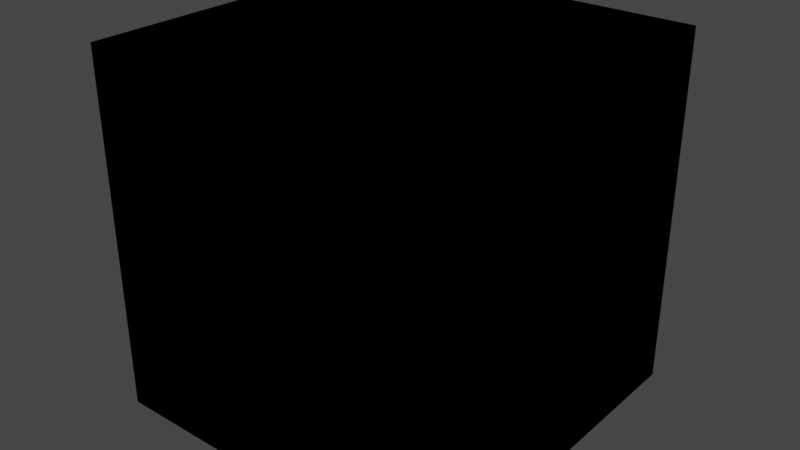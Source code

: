 # Source: Honkai_Impact_3.blend  (saved by Blender 4.0.36; exported with 4.5.12 LTS)
import bpy
from mathutils import Matrix  # noqa: F401  (used for matrix-valued properties, if any)

bpy.ops.wm.read_factory_settings(use_empty=True)
scene = bpy.context.scene
scene.name = 'Scene'

# ---- collections
col_idv_lvoxx_ls_cherry_external_michos_honkai_impact_3 = bpy.data.collections.new('idv.lvoxx.ls.cherry.external.michos.honkai-impact-3'); scene.collection.children.link(col_idv_lvoxx_ls_cherry_external_michos_honkai_impact_3)

# ---- materials (node trees are filled in below, after node groups)
mat_honkai_impact_3_honkai_impact_3 = bpy.data.materials.new('honkai-impact-3.Honkai_Impact_3')
mat_honkai_impact_3_honkai_impact_3.alpha_threshold = 0.0
mat_honkai_impact_3_honkai_impact_3.use_transparent_shadow = False
mat_honkai_impact_3_honkai_impact_3.roughness = 0.5
mat_honkai_impact_3_honkai_impact_3.line_color = (0.0, 0.0, 0.0, 1.0)

# ---- node groups
ng_add_fake_bright_color = bpy.data.node_groups.new('Add Fake Bright Color', 'ShaderNodeTree')
_N = ng_add_fake_bright_color.nodes; _L = ng_add_fake_bright_color.links
ng_hi3__add_color_from_colormap = bpy.data.node_groups.new('HI3: Add Color From Colormap', 'ShaderNodeTree')
_s = ng_hi3__add_color_from_colormap.interface.new_socket(name='Color', in_out='OUTPUT', socket_type='NodeSocketColor')
_s.default_value = (0.0, 0.0, 0.0, 0.0)
_s = ng_hi3__add_color_from_colormap.interface.new_socket(name='Original Color', in_out='INPUT', socket_type='NodeSocketColor')
_s.default_value = (1.0, 1.0, 1.0, 1.0)
_s.hide_value = True
_s = ng_hi3__add_color_from_colormap.interface.new_socket(name='Factor', in_out='INPUT', socket_type='NodeSocketFloat')
_s.subtype = 'FACTOR'
_s.min_value = 0.0
_s.max_value = 1.0
_s = ng_hi3__add_color_from_colormap.interface.new_socket(name='Bright Mask', in_out='INPUT', socket_type='NodeSocketFloat')
_s.subtype = 'FACTOR'
_s.min_value = 0.0
_s.max_value = 1.0
_s.hide_value = True
_s = ng_hi3__add_color_from_colormap.interface.new_socket(name='Bright Color', in_out='INPUT', socket_type='NodeSocketColor')
_s.default_value = (1.0, 1.0, 1.0, 1.0)
_N = ng_hi3__add_color_from_colormap.nodes; _L = ng_hi3__add_color_from_colormap.links
n0 = _N.new('NodeGroupInput'); n0.name = 'Group Input'; n0.location = (-225, -53)
n1 = _N.new('ShaderNodeGroup'); n1.name = 'Group'; n1.location = (0, 0)
n1.node_tree = ng_add_fake_bright_color
n2 = _N.new('NodeGroupOutput'); n2.name = 'Group Output'; n2.location = (190, 0)
_L.new(n0.outputs[0], n1.inputs[0])
_L.new(n0.outputs[2], n1.inputs[2])
_L.new(n0.outputs[3], n1.inputs[3])
_L.new(n1.outputs[0], n2.inputs[0])
_L.new(n0.outputs[1], n1.inputs[1])
n2.is_active_output = True
ng_add_outline_from_lightmap = bpy.data.node_groups.new('Add Outline From Lightmap', 'ShaderNodeTree')
_N = ng_add_outline_from_lightmap.nodes; _L = ng_add_outline_from_lightmap.links
ng_hi3__add_outline_from_lightmap = bpy.data.node_groups.new('HI3: Add Outline From Lightmap', 'ShaderNodeTree')
_s = ng_hi3__add_outline_from_lightmap.interface.new_socket(name='Outline', in_out='OUTPUT', socket_type='NodeSocketShader')
_s = ng_hi3__add_outline_from_lightmap.interface.new_socket(name='Lighmap Alpha', in_out='INPUT', socket_type='NodeSocketFloat')
_s.min_value = 0.0
_s.max_value = 1.0
_s = ng_hi3__add_outline_from_lightmap.interface.new_socket(name='Map 1', in_out='INPUT', socket_type='NodeSocketColor')
_s = ng_hi3__add_outline_from_lightmap.interface.new_socket(name='Map 2', in_out='INPUT', socket_type='NodeSocketColor')
_s = ng_hi3__add_outline_from_lightmap.interface.new_socket(name='Map 3', in_out='INPUT', socket_type='NodeSocketColor')
_s = ng_hi3__add_outline_from_lightmap.interface.new_socket(name='Map 4', in_out='INPUT', socket_type='NodeSocketColor')
_s = ng_hi3__add_outline_from_lightmap.interface.new_socket(name='Range 1', in_out='INPUT', socket_type='NodeSocketFloat')
_s.subtype = 'FACTOR'
_s.default_value = 0.1
_s.min_value = 0.0
_s.max_value = 1.0
_s = ng_hi3__add_outline_from_lightmap.interface.new_socket(name='Range 2', in_out='INPUT', socket_type='NodeSocketFloat')
_s.subtype = 'FACTOR'
_s.default_value = 0.3
_s.min_value = 0.0
_s.max_value = 1.0
_s = ng_hi3__add_outline_from_lightmap.interface.new_socket(name='Range 3', in_out='INPUT', socket_type='NodeSocketFloat')
_s.subtype = 'FACTOR'
_s.default_value = 0.45
_s.min_value = 0.0
_s.max_value = 1.0
_N = ng_hi3__add_outline_from_lightmap.nodes; _L = ng_hi3__add_outline_from_lightmap.links
n0 = _N.new('NodeGroupOutput'); n0.name = 'Group Output'; n0.location = (329, 147)
n1 = _N.new('ShaderNodeGroup'); n1.name = 'Group'; n1.location = (139, 147)
n1.node_tree = ng_add_outline_from_lightmap
n2 = _N.new('NodeGroupInput'); n2.name = 'Group Input'; n2.location = (-117, 92)
_L.new(n2.outputs[0], n1.inputs[0])
_L.new(n2.outputs[1], n1.inputs[1])
_L.new(n2.outputs[2], n1.inputs[2])
_L.new(n2.outputs[3], n1.inputs[3])
_L.new(n2.outputs[4], n1.inputs[4])
_L.new(n2.outputs[5], n1.inputs[6])
_L.new(n2.outputs[6], n1.inputs[7])
_L.new(n2.outputs[7], n1.inputs[8])
_L.new(n1.outputs[0], n0.inputs[0])
_L.new(n2.outputs[7], n1.inputs[9])
_L.new(n2.outputs[4], n1.inputs[5])
n0.is_active_output = True
ng_set_color_from_lightmap = bpy.data.node_groups.new('Set Color From LightMap', 'ShaderNodeTree')
_N = ng_set_color_from_lightmap.nodes; _L = ng_set_color_from_lightmap.links
ng_hi3__body_color_from_lightmap = bpy.data.node_groups.new('HI3: Body Color From Lightmap', 'ShaderNodeTree')
_s = ng_hi3__body_color_from_lightmap.interface.new_socket(name='Color Map', in_out='OUTPUT', socket_type='NodeSocketColor')
_s.default_value = (0.0, 0.0, 0.0, 0.0)
_s = ng_hi3__body_color_from_lightmap.interface.new_socket(name='Lighmap Alpha', in_out='INPUT', socket_type='NodeSocketFloat')
_s.min_value = 0.0
_s.max_value = 1.0
_s = ng_hi3__body_color_from_lightmap.interface.new_socket(name='Map 1', in_out='INPUT', socket_type='NodeSocketColor')
_s = ng_hi3__body_color_from_lightmap.interface.new_socket(name='Map 2', in_out='INPUT', socket_type='NodeSocketColor')
_s = ng_hi3__body_color_from_lightmap.interface.new_socket(name='Map 3', in_out='INPUT', socket_type='NodeSocketColor')
_s = ng_hi3__body_color_from_lightmap.interface.new_socket(name='Map 4', in_out='INPUT', socket_type='NodeSocketColor')
_s = ng_hi3__body_color_from_lightmap.interface.new_socket(name='Range 1', in_out='INPUT', socket_type='NodeSocketFloat')
_s.subtype = 'FACTOR'
_s.default_value = 0.1
_s.min_value = 0.0
_s.max_value = 1.0
_s = ng_hi3__body_color_from_lightmap.interface.new_socket(name='Range 2', in_out='INPUT', socket_type='NodeSocketFloat')
_s.subtype = 'FACTOR'
_s.default_value = 0.3
_s.min_value = 0.0
_s.max_value = 1.0
_s = ng_hi3__body_color_from_lightmap.interface.new_socket(name='Range 3', in_out='INPUT', socket_type='NodeSocketFloat')
_s.subtype = 'FACTOR'
_s.default_value = 0.45
_s.min_value = 0.0
_s.max_value = 1.0
_N = ng_hi3__body_color_from_lightmap.nodes; _L = ng_hi3__body_color_from_lightmap.links
n0 = _N.new('ShaderNodeGroup'); n0.name = 'Group.001'; n0.location = (0, 0)
n0.node_tree = ng_set_color_from_lightmap
n1 = _N.new('NodeGroupInput'); n1.name = 'Group Input'; n1.location = (-200, -54)
n2 = _N.new('NodeGroupOutput'); n2.name = 'Group Output'; n2.location = (190, 0)
_L.new(n1.outputs[0], n0.inputs[0])
_L.new(n1.outputs[1], n0.inputs[1])
_L.new(n1.outputs[2], n0.inputs[2])
_L.new(n1.outputs[3], n0.inputs[3])
_L.new(n1.outputs[4], n0.inputs[4])
_L.new(n1.outputs[5], n0.inputs[6])
_L.new(n1.outputs[6], n0.inputs[7])
_L.new(n1.outputs[7], n0.inputs[8])
_L.new(n0.outputs[0], n2.inputs[0])
_L.new(n1.outputs[7], n0.inputs[9])
_L.new(n1.outputs[4], n0.inputs[5])
n2.is_active_output = True
ng_seperate_lightmap = bpy.data.node_groups.new('Seperate Lightmap', 'ShaderNodeTree')
_N = ng_seperate_lightmap.nodes; _L = ng_seperate_lightmap.links
ng_hi3__seperate_head_lightmap = bpy.data.node_groups.new('HI3: Seperate Head Lightmap', 'ShaderNodeTree')
_s = ng_hi3__seperate_head_lightmap.interface.new_socket(name='Shadow', in_out='OUTPUT', socket_type='NodeSocketFloat')
_s = ng_hi3__seperate_head_lightmap.interface.new_socket(name='See-Through', in_out='OUTPUT', socket_type='NodeSocketFloat')
_s = ng_hi3__seperate_head_lightmap.interface.new_socket(name='Lightmap', in_out='INPUT', socket_type='NodeSocketColor')
_s.default_value = (1.0, 1.0, 1.0, 1.0)
_s.hide_value = True
_N = ng_hi3__seperate_head_lightmap.nodes; _L = ng_hi3__seperate_head_lightmap.links
n0 = _N.new('NodeGroupInput'); n0.name = 'Group Input'; n0.location = (-250, -95)
n1 = _N.new('ShaderNodeGroup'); n1.name = 'Group'; n1.location = (0, 0)
n1.node_tree = ng_seperate_lightmap
n2 = _N.new('ShaderNodeInvert'); n2.name = 'Invert Color'; n2.location = (413, -99)
n2.inputs[0].default_value = 0.0
n3 = _N.new('NodeGroupOutput'); n3.name = 'Group Output'; n3.location = (807, -1)
_L.new(n0.outputs[0], n1.inputs[0])
_L.new(n1.outputs[0], n3.inputs[1])
_L.new(n2.outputs[0], n3.inputs[0])
_L.new(n1.outputs[1], n2.inputs[1])
n3.is_active_output = True
ng_hi3__seperate_head_colormap = bpy.data.node_groups.new('HI3: Seperate Head Colormap', 'ShaderNodeTree')
_s = ng_hi3__seperate_head_colormap.interface.new_socket(name='Blush', in_out='OUTPUT', socket_type='NodeSocketFloat')
_s = ng_hi3__seperate_head_colormap.interface.new_socket(name='Mood Down', in_out='OUTPUT', socket_type='NodeSocketFloat')
_s = ng_hi3__seperate_head_colormap.interface.new_socket(name='Lightmap', in_out='INPUT', socket_type='NodeSocketColor')
_s.default_value = (1.0, 1.0, 1.0, 1.0)
_s.hide_value = True
_N = ng_hi3__seperate_head_colormap.nodes; _L = ng_hi3__seperate_head_colormap.links
n0 = _N.new('NodeGroupInput'); n0.name = 'Group Input'; n0.location = (-250, -95)
n1 = _N.new('ShaderNodeGroup'); n1.name = 'Group'; n1.location = (0, 0)
n1.node_tree = ng_seperate_lightmap
n2 = _N.new('NodeGroupOutput'); n2.name = 'Group Output'; n2.location = (682, -6)
_L.new(n0.outputs[0], n1.inputs[0])
_L.new(n1.outputs[1], n2.inputs[1])
_L.new(n1.outputs[0], n2.inputs[0])
n2.is_active_output = True
ng_hi3__seperate_hair_lightmap = bpy.data.node_groups.new('HI3: Seperate Hair Lightmap', 'ShaderNodeTree')
_s = ng_hi3__seperate_hair_lightmap.interface.new_socket(name='Shadow', in_out='OUTPUT', socket_type='NodeSocketFloat')
_s.hide_value = True
_s = ng_hi3__seperate_hair_lightmap.interface.new_socket(name='Highlight', in_out='OUTPUT', socket_type='NodeSocketFloat')
_s.hide_value = True
_s = ng_hi3__seperate_hair_lightmap.interface.new_socket(name='Lightmap', in_out='INPUT', socket_type='NodeSocketColor')
_s.default_value = (1.0, 1.0, 1.0, 1.0)
_s.hide_value = True
_N = ng_hi3__seperate_hair_lightmap.nodes; _L = ng_hi3__seperate_hair_lightmap.links
n0 = _N.new('NodeGroupInput'); n0.name = 'Group Input'; n0.location = (-250, -95)
n1 = _N.new('NodeGroupOutput'); n1.name = 'Group Output'; n1.location = (683, 0)
n2 = _N.new('ShaderNodeGroup'); n2.name = 'Group'; n2.location = (0, 0)
n2.node_tree = ng_seperate_lightmap
n3 = _N.new('ShaderNodeMath'); n3.name = 'Math.002'; n3.location = (472, 99)
n3.operation = 'GREATER_THAN'
n3.inputs[1].default_value = 0.1
_L.new(n0.outputs[0], n2.inputs[0])
_L.new(n2.outputs[2], n1.inputs[1])
_L.new(n3.outputs[0], n1.inputs[0])
_L.new(n2.outputs[1], n3.inputs[0])
n1.is_active_output = True
ng_hi3__seperate_body_lightmap = bpy.data.node_groups.new('HI3: Seperate Body Lightmap', 'ShaderNodeTree')
_s = ng_hi3__seperate_body_lightmap.interface.new_socket(name='Metal', in_out='OUTPUT', socket_type='NodeSocketFloat')
_s = ng_hi3__seperate_body_lightmap.interface.new_socket(name='Shadow', in_out='OUTPUT', socket_type='NodeSocketFloat')
_s = ng_hi3__seperate_body_lightmap.interface.new_socket(name='Lightmap', in_out='INPUT', socket_type='NodeSocketColor')
_s.default_value = (1.0, 1.0, 1.0, 1.0)
_s.hide_value = True
_N = ng_hi3__seperate_body_lightmap.nodes; _L = ng_hi3__seperate_body_lightmap.links
n0 = _N.new('NodeGroupInput'); n0.name = 'Group Input'; n0.location = (-250, -95)
n1 = _N.new('ShaderNodeGroup'); n1.name = 'Group'; n1.location = (0, 0)
n1.node_tree = ng_seperate_lightmap
n2 = _N.new('ShaderNodeMath'); n2.name = 'Math.001'; n2.location = (193, -232)
n2.operation = 'MULTIPLY'
n2.inputs[1].default_value = 10.0
n3 = _N.new('ShaderNodeMath'); n3.name = 'Math.002'; n3.location = (404, -228)
n3.operation = 'GREATER_THAN'
n3.inputs[1].default_value = 0.02
n4 = _N.new('NodeGroupOutput'); n4.name = 'Group Output'; n4.location = (683, 0)
_L.new(n0.outputs[0], n1.inputs[0])
_L.new(n1.outputs[1], n2.inputs[0])
_L.new(n2.outputs[0], n3.inputs[0])
_L.new(n3.outputs[0], n4.inputs[1])
_L.new(n1.outputs[0], n4.inputs[0])
n4.is_active_output = True
ng_add_fake_shadow_color = bpy.data.node_groups.new('Add Fake Shadow Color', 'ShaderNodeTree')
_N = ng_add_fake_shadow_color.nodes; _L = ng_add_fake_shadow_color.links
ng_hi3__add_shadow_from_lightmap = bpy.data.node_groups.new('HI3: Add Shadow From Lightmap', 'ShaderNodeTree')
_s = ng_hi3__add_shadow_from_lightmap.interface.new_socket(name='Color', in_out='OUTPUT', socket_type='NodeSocketColor')
_s.default_value = (0.0, 0.0, 0.0, 0.0)
_s = ng_hi3__add_shadow_from_lightmap.interface.new_socket(name='Original Color', in_out='INPUT', socket_type='NodeSocketColor')
_s.default_value = (1.0, 1.0, 1.0, 1.0)
_s.hide_value = True
_s = ng_hi3__add_shadow_from_lightmap.interface.new_socket(name='Factor', in_out='INPUT', socket_type='NodeSocketFloat')
_s.subtype = 'FACTOR'
_s.min_value = 0.0
_s.max_value = 1.0
_s = ng_hi3__add_shadow_from_lightmap.interface.new_socket(name='Shadow', in_out='INPUT', socket_type='NodeSocketFloat')
_s.subtype = 'FACTOR'
_s.min_value = 0.0
_s.max_value = 1.0
_s.hide_value = True
_s = ng_hi3__add_shadow_from_lightmap.interface.new_socket(name='Shadow Color', in_out='INPUT', socket_type='NodeSocketColor')
_s.default_value = (1.0, 1.0, 1.0, 1.0)
_N = ng_hi3__add_shadow_from_lightmap.nodes; _L = ng_hi3__add_shadow_from_lightmap.links
n0 = _N.new('NodeGroupOutput'); n0.name = 'Group Output'; n0.location = (190, 0)
n1 = _N.new('ShaderNodeGroup'); n1.name = 'Group'; n1.location = (0, 0)
n1.node_tree = ng_add_fake_shadow_color
n2 = _N.new('NodeGroupInput'); n2.name = 'Group Input'; n2.location = (-200, -51)
_L.new(n2.outputs[0], n1.inputs[0])
_L.new(n2.outputs[2], n1.inputs[2])
_L.new(n2.outputs[3], n1.inputs[3])
_L.new(n1.outputs[0], n0.inputs[0])
_L.new(n2.outputs[1], n1.inputs[1])
n0.is_active_output = True

# ---- material node trees
mat_honkai_impact_3_honkai_impact_3.use_nodes = True; mat_honkai_impact_3_honkai_impact_3.node_tree.nodes.clear()
_N = mat_honkai_impact_3_honkai_impact_3.node_tree.nodes; _L = mat_honkai_impact_3_honkai_impact_3.node_tree.links
n0 = _N.new('ShaderNodeOutputMaterial'); n0.name = 'Material Output'; n0.location = (300, 300)
n1 = _N.new('ShaderNodeGroup'); n1.name = 'Group.007'; n1.location = (-310, 364)
n1.width = 225
n1.node_tree = ng_hi3__add_color_from_colormap
n1.inputs[0].default_value = (1.0, 1.0, 1.0, 1.0)
n1.inputs[1].default_value = 0.0
n1.inputs[2].default_value = 0.0
n1.inputs[3].default_value = (1.0, 1.0, 1.0, 1.0)
n2 = _N.new('ShaderNodeGroup'); n2.name = 'Group'; n2.location = (-247, 184)
n2.node_tree = ng_hi3__add_outline_from_lightmap
n2.inputs[0].default_value = 0.0
n2.inputs[1].default_value = (0.0, 0.0, 0.0, 1.0)
n2.inputs[2].default_value = (0.0, 0.0, 0.0, 1.0)
n2.inputs[3].default_value = (0.0, 0.0, 0.0, 1.0)
n2.inputs[4].default_value = (0.0, 0.0, 0.0, 1.0)
n2.inputs[5].default_value = 0.1
n2.inputs[6].default_value = 0.3
n2.inputs[7].default_value = 0.45
n3 = _N.new('ShaderNodeGroup'); n3.name = 'Group.001'; n3.location = (-10, 371)
n3.width = 190
n3.node_tree = ng_hi3__body_color_from_lightmap
n3.inputs[0].default_value = 0.0
n3.inputs[1].default_value = (0.0, 0.0, 0.0, 1.0)
n3.inputs[2].default_value = (0.0, 0.0, 0.0, 1.0)
n3.inputs[3].default_value = (0.0, 0.0, 0.0, 1.0)
n3.inputs[4].default_value = (0.0, 0.0, 0.0, 1.0)
n3.inputs[5].default_value = 0.1
n3.inputs[6].default_value = 0.3
n3.inputs[7].default_value = 0.45
n4 = _N.new('ShaderNodeGroup'); n4.name = 'Group.004'; n4.location = (-390, 710)
n4.width = 217
n4.node_tree = ng_hi3__seperate_head_lightmap
n4.inputs[0].default_value = (1.0, 1.0, 1.0, 1.0)
n5 = _N.new('ShaderNodeGroup'); n5.name = 'Group.003'; n5.location = (-396, 559)
n5.width = 229
n5.node_tree = ng_hi3__seperate_head_colormap
n5.inputs[0].default_value = (1.0, 1.0, 1.0, 1.0)
n6 = _N.new('ShaderNodeGroup'); n6.name = 'Group.005'; n6.location = (114, 559)
n6.width = 208
n6.node_tree = ng_hi3__seperate_hair_lightmap
n6.inputs[0].default_value = (1.0, 1.0, 1.0, 1.0)
n7 = _N.new('ShaderNodeGroup'); n7.name = 'Group.002'; n7.location = (-138, 559)
n7.width = 208
n7.node_tree = ng_hi3__seperate_body_lightmap
n7.inputs[0].default_value = (1.0, 1.0, 1.0, 1.0)
n8 = _N.new('ShaderNodeGroup'); n8.name = 'Group.006'; n8.location = (-599, 362)
n8.width = 227
n8.node_tree = ng_hi3__add_shadow_from_lightmap
n8.inputs[0].default_value = (1.0, 1.0, 1.0, 1.0)
n8.inputs[1].default_value = 0.0
n8.inputs[2].default_value = 0.0
n8.inputs[3].default_value = (1.0, 1.0, 1.0, 1.0)
n0.is_active_output = True

# ---- world
world_world = bpy.data.worlds.new('World'); scene.world = world_world
world_world.use_nodes = True; world_world.node_tree.nodes.clear()
_N = world_world.node_tree.nodes; _L = world_world.node_tree.links
n0 = _N.new('ShaderNodeOutputWorld'); n0.name = 'World Output'; n0.location = (300, 300)
n1 = _N.new('ShaderNodeBackground'); n1.name = 'Background'; n1.location = (10, 300)
n1.inputs[0].default_value = (0.05088, 0.05088, 0.05088, 1.0)
_L.new(n1.outputs[0], n0.inputs[0])
n0.is_active_output = True
world_world.color = (0.05088, 0.05088, 0.05088)
world_world.use_sun_shadow = False
world_world.sun_shadow_jitter_overblur = 0.0

# ---- meshes
me_cube = bpy.data.meshes.new('Cube')
me_cube.from_pydata([(1.0, 1.0, 1.0), (1.0, 1.0, -1.0), (1.0, -1.0, 1.0), (1.0, -1.0, -1.0), (-1.0, 1.0, 1.0), (-1.0, 1.0, -1.0), (-1.0, -1.0, 1.0), (-1.0, -1.0, -1.0)], [], [(0, 4, 6, 2), (3, 2, 6, 7), (7, 6, 4, 5), (5, 1, 3, 7), (1, 0, 2, 3), (5, 4, 0, 1)])
_uv = me_cube.uv_layers.new(name='UVMap')
_uv.uv.foreach_set('vector', [0.625, 0.5, 0.875, 0.5, 0.875, 0.75, 0.625, 0.75, 0.375, 0.75, 0.625, 0.75, 0.625, 1.0, 0.375, 1.0, 0.375, 0.0, 0.625, 0.0, 0.625, 0.25, 0.375, 0.25, 0.125, 0.5, 0.375, 0.5, 0.375, 0.75, 0.125, 0.75, 0.375, 0.5, 0.625, 0.5, 0.625, 0.75, 0.375, 0.75, 0.375, 0.25, 0.625, 0.25, 0.625, 0.5, 0.375, 0.5])
me_cube.materials.append(mat_honkai_impact_3_honkai_impact_3)
me_cube.use_mirror_vertex_groups = False
me_cube.update()

# ---- objects
ob_honkai_impact_3 = bpy.data.objects.new('Honkai_Impact_3', me_cube)

# ---- transforms, parenting, visibility, modifiers, constraints
ob_honkai_impact_3.location = (0.0, 0.0, 0.0)
ob_honkai_impact_3.lock_rotations_4d = False
ob_honkai_impact_3.empty_display_type = 'ARROWS'
ob_honkai_impact_3.lineart.crease_threshold = 0.0

# ---- collection membership
col_idv_lvoxx_ls_cherry_external_michos_honkai_impact_3.objects.link(ob_honkai_impact_3)

# ---- scene / render settings (as saved in the file)
scene.frame_start = 1; scene.frame_end = 250; scene.frame_set(1)
scene.render.engine = 'BLENDER_EEVEE_NEXT'
scene.cycles.sampling_pattern = 'TABULATED_SOBOL'
scene.view_settings.view_transform = 'Filmic'
bpy.context.view_layer.update()

# ---- added for rendering (the .blend has no active camera and no usable light): camera, sun
cam_auto = bpy.data.cameras.new('AutoCamera')
cam_auto.lens = 50.0
cam_auto.sensor_width = 36.0
cam_auto.clip_end = 1000.0
ob_auto_camera = bpy.data.objects.new('AutoCamera', cam_auto)
scene.collection.objects.link(ob_auto_camera)
ob_auto_camera.location = (3.20507, -3.84609, 2.56406)
ob_auto_camera.rotation_euler = (1.09748, -7.21219e-08, 0.694738)
scene.camera = ob_auto_camera
light_auto_sun = bpy.data.lights.new('AutoSun', 'SUN')
light_auto_sun.energy = 3.0
light_auto_sun.angle = 0.0523599
ob_auto_sun = bpy.data.objects.new('AutoSun', light_auto_sun)
scene.collection.objects.link(ob_auto_sun)
ob_auto_sun.rotation_euler = (0.872665, 0.174533, 0.523599)
bpy.context.view_layer.update()
